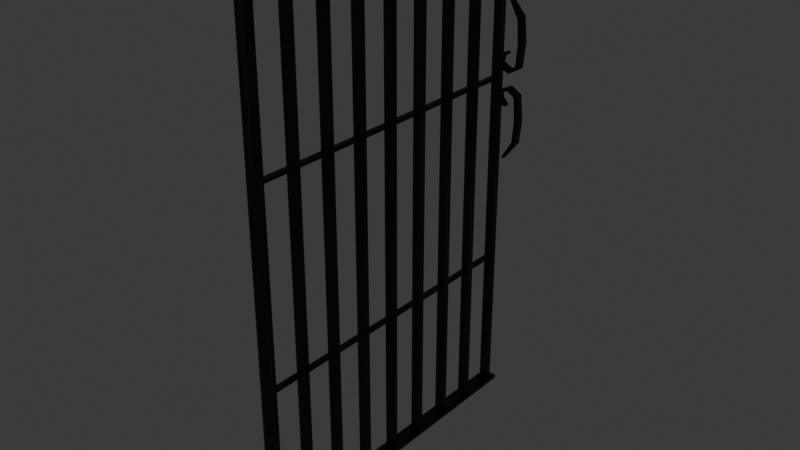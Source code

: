# Source: FenceExtremeDoor.blend  (saved by Blender 4.3.32; exported with 4.5.12 LTS)
import bpy
from mathutils import Matrix  # noqa: F401  (used for matrix-valued properties, if any)

bpy.ops.wm.read_factory_settings(use_empty=True)
scene = bpy.context.scene
scene.name = 'Scene'

# ---- collections
col_collection = bpy.data.collections.new('Collection'); scene.collection.children.link(col_collection)

# ---- materials (node trees are filled in below, after node groups)
mat_cementerio_rejas = bpy.data.materials.new('Cementerio_Rejas')
mat_cementerio_rejas.diffuse_color = (0.03521, 0.03521, 0.03521, 1.0)
mat_cementerio_rejas.roughness = 0.5

# ---- node groups
ng_smooth_by_angle = bpy.data.node_groups.new('Smooth by Angle', 'GeometryNodeTree')
_s = ng_smooth_by_angle.interface.new_socket(name='Mesh', in_out='OUTPUT', socket_type='NodeSocketGeometry')
_s = ng_smooth_by_angle.interface.new_socket(name='Mesh', in_out='INPUT', socket_type='NodeSocketGeometry')
_s = ng_smooth_by_angle.interface.new_socket(name='Angle', in_out='INPUT', socket_type='NodeSocketFloat')
_s.subtype = 'ANGLE'
_s.default_value = 0.5236
_s.min_value = 0.0
_s.max_value = 3.142
_s.description = 'Maximum face angle for smooth edges'
_s = ng_smooth_by_angle.interface.new_socket(name='Ignore Sharpness', in_out='INPUT', socket_type='NodeSocketBool')
_s.force_non_field = True
ng_smooth_by_angle.description = 'Set the sharpness of mesh edges based on the angle between the neighboring faces'
ng_smooth_by_angle.is_modifier = True
_N = ng_smooth_by_angle.nodes; _L = ng_smooth_by_angle.links
n0 = _N.new('GeometryNodeSetShadeSmooth'); n0.name = 'Set Shade Smooth'; n0.location = (120, -80)
n0.domain = 'EDGE'
n1 = _N.new('GeometryNodeSetShadeSmooth'); n1.name = 'Set Shade Smooth.001'; n1.location = (300, -80)
n2 = _N.new('NodeGroupOutput'); n2.name = 'Group Output'; n2.location = (480, -80)
n3 = _N.new('GeometryNodeInputMeshEdgeAngle'); n3.name = 'Edge Angle'; n3.location = (-440, -240)
n4 = _N.new('NodeGroupInput'); n4.name = 'Group Input'; n4.location = (-80, -80)
n5 = _N.new('GeometryNodeInputEdgeSmooth'); n5.name = 'Is Edge Smooth'; n5.location = (-260, -120)
n6 = _N.new('GeometryNodeInputShadeSmooth'); n6.name = 'Is Shade Smooth'; n6.location = (-440, -397)
n7 = _N.new('FunctionNodeCompare'); n7.name = 'Compare'; n7.location = (-260, -260)
n7.operation = 'LESS_EQUAL'
n7.inputs[6].default_value = (0.0, 0.0, 0.0, 0.0)
n7.inputs[7].default_value = (0.0, 0.0, 0.0, 0.0)
n8 = _N.new('FunctionNodeBooleanMath'); n8.name = 'Boolean Math.001'; n8.location = (-80, -260)
n9 = _N.new('NodeGroupInput'); n9.name = 'Group Input.001'; n9.location = (-440, -329)
n10 = _N.new('NodeGroupInput'); n10.name = 'Group Input.002'; n10.location = (-259, -189)
n11 = _N.new('FunctionNodeBooleanMath'); n11.name = 'Boolean Math'; n11.location = (-80, -149)
n11.operation = 'OR'
n12 = _N.new('FunctionNodeBooleanMath'); n12.name = 'Boolean Math.002'; n12.location = (-260, -380)
n12.operation = 'OR'
n13 = _N.new('NodeGroupInput'); n13.name = 'Group Input.003'; n13.location = (-440, -460)
_L.new(n3.outputs[0], n7.inputs[0])
_L.new(n1.outputs[0], n2.inputs[0])
_L.new(n9.outputs[1], n7.inputs[1])
_L.new(n7.outputs[0], n8.inputs[0])
_L.new(n4.outputs[0], n0.inputs[0])
_L.new(n0.outputs[0], n1.inputs[0])
_L.new(n8.outputs[0], n0.inputs[2])
_L.new(n10.outputs[2], n11.inputs[1])
_L.new(n5.outputs[0], n11.inputs[0])
_L.new(n11.outputs[0], n0.inputs[1])
_L.new(n13.outputs[2], n12.inputs[1])
_L.new(n6.outputs[0], n12.inputs[0])
_L.new(n12.outputs[0], n8.inputs[1])
n2.is_active_output = True

# ---- material node trees
mat_cementerio_rejas.use_nodes = True; mat_cementerio_rejas.node_tree.nodes.clear()
_N = mat_cementerio_rejas.node_tree.nodes; _L = mat_cementerio_rejas.node_tree.links
n0 = _N.new('ShaderNodeBsdfPrincipled'); n0.name = 'Principled BSDF'; n0.location = (10, 300)
n0.inputs[0].default_value = (0.03521, 0.03521, 0.03521, 1.0)
n0.inputs[1].default_value = 1.0
n0.inputs[2].default_value = 0.35
n0.inputs[27].default_value = (0.0, 0.0, 0.0, 1.0)
n0.inputs[28].default_value = 1.0
n1 = _N.new('ShaderNodeOutputMaterial'); n1.name = 'Material Output'; n1.location = (300, 300)
n2 = _N.new('ShaderNodeNormalMap'); n2.name = 'Normal Map'; n2.location = (-300, -300)
n2.label = 'Normal/Map'
n2.inputs[0].default_value = 0.0
_L.new(n0.outputs[0], n1.inputs[0])
_L.new(n2.outputs[0], n0.inputs[5])
n1.is_active_output = True

# ---- world
world_world = bpy.data.worlds.new('World'); scene.world = world_world
world_world.use_nodes = True; world_world.node_tree.nodes.clear()
_N = world_world.node_tree.nodes; _L = world_world.node_tree.links
n0 = _N.new('ShaderNodeOutputWorld'); n0.name = 'World Output'; n0.location = (300, 300)
n1 = _N.new('ShaderNodeBackground'); n1.name = 'Background'; n1.location = (10, 300)
n1.inputs[0].default_value = (0.05088, 0.05088, 0.05088, 1.0)
_L.new(n1.outputs[0], n0.inputs[0])
n0.is_active_output = True
world_world.color = (0.05088, 0.05088, 0.05088)
world_world.sun_shadow_jitter_overblur = 0.0

# ---- meshes
me_cube_030 = bpy.data.meshes.new('Cube.030')
me_cube_030.from_pydata([(-0.03271, -0.8115, 0.786), (-0.03271, -0.8115, 0.7674), (-0.03271, 0.8115, 0.786), (-0.03271, 0.8115, 0.7674), (0.03271, -0.8115, 0.786), (0.03271, -0.8115, 0.7674), (0.03271, 0.8115, 0.786), (0.03271, 0.8115, 0.7674), (-0.03271, -0.8115, -1.69), (-0.03271, -0.8115, -1.709), (-0.03271, 0.8115, -1.69), (-0.03271, 0.8115, -1.709), (0.03271, -0.8115, -1.69), (0.03271, -0.8115, -1.709), (0.03271, 0.8115, -1.69), (0.03271, 0.8115, -1.709), (-0.01793, -0.01661, 0.7729), (-0.01793, -0.01661, -1.695), (-0.01793, 0.01661, 0.7729), (-0.01793, 0.01661, -1.695), (0.01793, -0.01661, 0.7729), (0.01793, -0.01661, -1.695), (0.01793, 0.01661, 0.7729), (0.01793, 0.01661, -1.695), (-0.01793, 0.7512, 0.7729), (-0.01793, 0.7512, -1.695), (-0.01793, 0.7844, 0.7729), (-0.01793, 0.7844, -1.695), (0.01793, 0.7512, 0.7729), (0.01793, 0.7512, -1.695), (0.01793, 0.7844, 0.7729), (0.01793, 0.7844, -1.695), (-0.01793, -0.7844, 0.7729), (-0.01793, -0.7844, -1.695), (-0.01793, -0.7512, 0.7729), (-0.01793, -0.7512, -1.695), (0.01793, -0.7844, 0.7729), (0.01793, -0.7844, -1.695), (0.01793, -0.7512, 0.7729), (0.01793, -0.7512, -1.695), (-0.008544, -0.7729, -0.01031), (-0.008544, 0.7729, -0.01031), (-0.008544, -0.7729, 0.01031), (-0.008544, 0.7729, 0.01031), (0.008544, -0.7729, -0.01031), (0.008544, 0.7729, -0.01031), (0.008544, -0.7729, 0.01031), (0.008544, 0.7729, 0.01031), (-0.01793, 0.3673, 0.7729), (-0.01793, 0.3673, -1.695), (-0.01793, 0.4005, 0.7729), (-0.01793, 0.4005, -1.695), (0.01793, 0.3673, 0.7729), (0.01793, 0.3673, -1.695), (0.01793, 0.4005, 0.7729), (0.01793, 0.4005, -1.695), (-0.01793, 0.1753, 0.7729), (-0.01793, 0.1753, -1.695), (-0.01793, 0.2086, 0.7729), (-0.01793, 0.2086, -1.695), (0.01793, 0.1753, 0.7729), (0.01793, 0.1753, -1.695), (0.01793, 0.2086, 0.7729), (0.01793, 0.2086, -1.695), (-0.01793, 0.5592, 0.7729), (-0.01793, 0.5592, -1.695), (-0.01793, 0.5924, 0.7729), (-0.01793, 0.5924, -1.695), (0.01793, 0.5592, 0.7729), (0.01793, 0.5592, -1.695), (0.01793, 0.5924, 0.7729), (0.01793, 0.5924, -1.695), (-0.01793, -0.4005, 0.7729), (-0.01793, -0.4005, -1.695), (-0.01793, -0.3673, 0.7729), (-0.01793, -0.3673, -1.695), (0.01793, -0.4005, 0.7729), (0.01793, -0.4005, -1.695), (0.01793, -0.3673, 0.7729), (0.01793, -0.3673, -1.695), (-0.01793, -0.5924, 0.7729), (-0.01793, -0.5924, -1.695), (-0.01793, -0.5592, 0.7729), (-0.01793, -0.5592, -1.695), (0.01793, -0.5924, 0.7729), (0.01793, -0.5924, -1.695), (0.01793, -0.5592, 0.7729), (0.01793, -0.5592, -1.695), (-0.01793, -0.2086, 0.7729), (-0.01793, -0.2086, -1.695), (-0.01793, -0.1753, 0.7729), (-0.01793, -0.1753, -1.695), (0.01793, -0.2086, 0.7729), (0.01793, -0.2086, -1.695), (0.01793, -0.1753, 0.7729), (0.01793, -0.1753, -1.695), (0.05324, 0.7566, 0.3985), (0.009242, 0.7484, 0.06381), (0.04352, 0.7566, 0.3937), (0.02553, 0.7484, 0.07521), (0.05324, 0.7761, 0.3985), (0.009242, 0.7843, 0.06381), (0.04352, 0.7761, 0.3937), (0.02553, 0.7843, 0.07521), (0.1113, 0.7484, 0.3096), (0.1216, 0.7484, 0.1875), (0.1108, 0.7484, 0.06451), (0.06259, 0.7484, 0.03215), (0.06259, 0.7484, 0.05204), (0.09449, 0.7484, 0.07591), (0.1017, 0.7484, 0.1875), (0.09398, 0.7484, 0.2998), (0.06259, 0.7843, 0.05204), (0.09449, 0.7843, 0.07591), (0.1017, 0.7843, 0.1875), (0.09398, 0.7843, 0.2998), (0.06259, 0.7843, 0.03215), (0.1108, 0.7843, 0.06451), (0.1216, 0.7843, 0.1875), (0.1113, 0.7843, 0.3096), (0.01939, 0.7484, 0.1193), (0.0308, 0.7484, 0.103), (0.0308, 0.7843, 0.103), (0.01939, 0.7843, 0.1193), (0.04999, 0.7558, 0.1357), (0.05672, 0.7558, 0.1261), (0.05672, 0.7769, 0.1261), (0.04999, 0.7769, 0.1357), (0.05324, 0.7761, -0.3985), (0.009242, 0.7843, -0.06381), (0.04352, 0.7761, -0.3937), (0.02553, 0.7843, -0.07521), (0.05324, 0.7566, -0.3985), (0.009242, 0.7484, -0.06381), (0.04352, 0.7566, -0.3937), (0.02553, 0.7484, -0.07521), (0.1113, 0.7843, -0.3096), (0.1216, 0.7843, -0.1875), (0.1108, 0.7843, -0.06451), (0.06259, 0.7843, -0.03215), (0.06259, 0.7843, -0.05204), (0.09449, 0.7843, -0.07591), (0.1017, 0.7843, -0.1875), (0.09398, 0.7843, -0.2998), (0.06259, 0.7484, -0.05204), (0.09449, 0.7484, -0.07591), (0.1017, 0.7484, -0.1875), (0.09398, 0.7484, -0.2998), (0.06259, 0.7484, -0.03215), (0.1108, 0.7484, -0.06451), (0.1216, 0.7484, -0.1875), (0.1113, 0.7484, -0.3096), (0.01939, 0.7843, -0.1193), (0.0308, 0.7843, -0.103), (0.0308, 0.7484, -0.103), (0.01939, 0.7484, -0.1193), (0.04999, 0.7769, -0.1357), (0.05672, 0.7769, -0.1261), (0.05672, 0.7558, -0.1261), (0.04999, 0.7558, -0.1357), (0.008544, 0.7729, -0.941), (0.008544, -0.7729, -0.941), (0.008544, 0.7729, -0.9617), (0.008544, -0.7729, -0.9617), (-0.008544, 0.7729, -0.941), (-0.008544, -0.7729, -0.941), (-0.008544, 0.7729, -0.9617), (-0.008544, -0.7729, -0.9617)], [], [(0, 2, 3, 1), (2, 6, 7, 3), (6, 4, 5, 7), (4, 0, 1, 5), (2, 0, 4, 6), (7, 5, 1, 3), (8, 10, 11, 9), (10, 14, 15, 11), (14, 12, 13, 15), (12, 8, 9, 13), (10, 8, 12, 14), (15, 13, 9, 11), (16, 18, 19, 17), (18, 22, 23, 19), (22, 20, 21, 23), (20, 16, 17, 21), (18, 16, 20, 22), (23, 21, 17, 19), (24, 26, 27, 25), (26, 30, 31, 27), (30, 28, 29, 31), (28, 24, 25, 29), (26, 24, 28, 30), (31, 29, 25, 27), (32, 34, 35, 33), (34, 38, 39, 35), (38, 36, 37, 39), (36, 32, 33, 37), (34, 32, 36, 38), (39, 37, 33, 35), (40, 42, 43, 41), (42, 46, 47, 43), (46, 44, 45, 47), (44, 40, 41, 45), (42, 40, 44, 46), (47, 45, 41, 43), (48, 50, 51, 49), (50, 54, 55, 51), (54, 52, 53, 55), (52, 48, 49, 53), (50, 48, 52, 54), (55, 53, 49, 51), (56, 58, 59, 57), (58, 62, 63, 59), (62, 60, 61, 63), (60, 56, 57, 61), (58, 56, 60, 62), (63, 61, 57, 59), (64, 66, 67, 65), (66, 70, 71, 67), (70, 68, 69, 71), (68, 64, 65, 69), (66, 64, 68, 70), (71, 69, 65, 67), (72, 74, 75, 73), (74, 78, 79, 75), (78, 76, 77, 79), (76, 72, 73, 77), (74, 72, 76, 78), (79, 77, 73, 75), (80, 82, 83, 81), (82, 86, 87, 83), (86, 84, 85, 87), (84, 80, 81, 85), (82, 80, 84, 86), (87, 85, 81, 83), (88, 90, 91, 89), (90, 94, 95, 91), (94, 92, 93, 95), (92, 88, 89, 93), (90, 88, 92, 94), (95, 93, 89, 91), (107, 108, 99, 97), (108, 112, 103, 99), (112, 116, 101, 103), (116, 107, 97, 101), (98, 96, 100, 102), (99, 121, 120, 97), (100, 96, 104, 119), (119, 104, 105, 118), (118, 105, 106, 117), (117, 106, 107, 116), (102, 100, 119, 115), (115, 119, 118, 114), (114, 118, 117, 113), (113, 117, 116, 112), (98, 102, 115, 111), (111, 115, 114, 110), (110, 114, 113, 109), (109, 113, 112, 108), (96, 98, 111, 104), (104, 111, 110, 105), (105, 110, 109, 106), (106, 109, 108, 107), (123, 127, 126, 122), (97, 120, 123, 101), (103, 122, 121, 99), (101, 123, 122, 103), (126, 127, 124, 125), (121, 125, 124, 120), (120, 124, 127, 123), (122, 126, 125, 121), (139, 140, 131, 129), (140, 144, 135, 131), (144, 148, 133, 135), (148, 139, 129, 133), (130, 128, 132, 134), (131, 153, 152, 129), (132, 128, 136, 151), (151, 136, 137, 150), (150, 137, 138, 149), (149, 138, 139, 148), (134, 132, 151, 147), (147, 151, 150, 146), (146, 150, 149, 145), (145, 149, 148, 144), (130, 134, 147, 143), (143, 147, 146, 142), (142, 146, 145, 141), (141, 145, 144, 140), (128, 130, 143, 136), (136, 143, 142, 137), (137, 142, 141, 138), (138, 141, 140, 139), (155, 159, 158, 154), (129, 152, 155, 133), (135, 154, 153, 131), (133, 155, 154, 135), (158, 159, 156, 157), (153, 157, 156, 152), (152, 156, 159, 155), (154, 158, 157, 153), (160, 162, 166, 164), (165, 161, 160, 164), (167, 165, 164, 166), (165, 167, 163, 161), (163, 167, 166, 162), (161, 163, 162, 160)])
me_cube_030.polygons.foreach_set('use_smooth', [True] * 138)
_k = set([(0, 1), (0, 2), (0, 4), (1, 3), (1, 5), (2, 3), (2, 6), (3, 7), (4, 5), (4, 6), (5, 7), (6, 7), (8, 9), (8, 10), (8, 12), (9, 11), (9, 13), (10, 11), (10, 14), (11, 15), (12, 13), (12, 14), (13, 15), (14, 15), (16, 17), (16, 18), (16, 20), (17, 19), (17, 21), (18, 19), (18, 22), (19, 23), (20, 21), (20, 22), (21, 23), (22, 23), (24, 25), (24, 26), (24, 28), (25, 27), (25, 29), (26, 27), (26, 30), (27, 31), (28, 29), (28, 30), (29, 31), (30, 31), (32, 33), (32, 34), (32, 36), (33, 35), (33, 37), (34, 35), (34, 38), (35, 39), (36, 37), (36, 38), (37, 39), (38, 39), (40, 41), (40, 42), (40, 44), (41, 43), (41, 45), (42, 43), (42, 46), (43, 47), (44, 45), (44, 46), (45, 47), (46, 47), (48, 49), (48, 50), (48, 52), (49, 51), (49, 53), (50, 51), (50, 54), (51, 55), (52, 53), (52, 54), (53, 55), (54, 55), (56, 57), (56, 58), (56, 60), (57, 59), (57, 61), (58, 59), (58, 62), (59, 63), (60, 61), (60, 62), (61, 63), (62, 63), (64, 65), (64, 66), (64, 68), (65, 67), (65, 69), (66, 67), (66, 70), (67, 71), (68, 69), (68, 70), (69, 71), (70, 71), (72, 73), (72, 74), (72, 76), (73, 75), (73, 77), (74, 75), (74, 78), (75, 79), (76, 77), (76, 78), (77, 79), (78, 79), (80, 81), (80, 82), (80, 84), (81, 83), (81, 85), (82, 83), (82, 86), (83, 87), (84, 85), (84, 86), (85, 87), (86, 87), (88, 89), (88, 90), (88, 92), (89, 91), (89, 93), (90, 91), (90, 94), (91, 95), (92, 93), (92, 94), (93, 95), (94, 95), (96, 98), (96, 100), (96, 104), (97, 101), (97, 107), (97, 120), (98, 102), (98, 111), (99, 103), (99, 108), (99, 121), (100, 102), (100, 119), (101, 116), (101, 123), (102, 115), (103, 112), (103, 122), (104, 105), (104, 111), (104, 119), (105, 106), (105, 118), (106, 107), (106, 117), (107, 116), (108, 109), (108, 112), (109, 110), (109, 113), (110, 111), (110, 114), (111, 115), (112, 113), (113, 114), (114, 115), (115, 119), (116, 117), (117, 118), (118, 119), (120, 121), (120, 123), (120, 124), (121, 122), (121, 125), (122, 123), (122, 126), (123, 127), (124, 125), (124, 127), (125, 126), (126, 127), (128, 130), (128, 132), (128, 136), (129, 133), (129, 139), (129, 152), (130, 134), (130, 143), (131, 135), (131, 140), (131, 153), (132, 134), (132, 151), (133, 148), (133, 155), (134, 147), (135, 144), (135, 154), (136, 137), (136, 143), (136, 151), (137, 138), (137, 150), (138, 139), (138, 149), (139, 148), (140, 141), (140, 144), (141, 142), (141, 145), (142, 143), (142, 146), (143, 147), (144, 145), (145, 146), (146, 147), (147, 151), (148, 149), (149, 150), (150, 151), (152, 153), (152, 155), (152, 156), (153, 154), (153, 157), (154, 155), (154, 158), (155, 159), (156, 157), (156, 159), (157, 158), (158, 159), (160, 161), (160, 162), (160, 164), (161, 163), (161, 165), (162, 163), (162, 166), (163, 167), (164, 165), (164, 166), (165, 167), (166, 167)])
me_cube_030.attributes.new('sharp_edge', 'BOOLEAN', 'EDGE').data.foreach_set('value', [ (min(e.vertices), max(e.vertices)) in _k for e in me_cube_030.edges])
_uv = me_cube_030.uv_layers.new(name='UVMap')
_uv.uv.foreach_set('vector', [0.375, 0.0, 0.375, 0.25, 0.625, 0.25, 0.625, 0.0, 0.375, 0.25, 0.375, 0.5, 0.625, 0.5, 0.625, 0.25, 0.375, 0.5, 0.375, 0.75, 0.625, 0.75, 0.625, 0.5, 0.375, 0.75, 0.375, 1.0, 0.625, 1.0, 0.625, 0.75, 0.125, 0.5, 0.125, 0.75, 0.375, 0.75, 0.375, 0.5, 0.625, 0.5, 0.625, 0.75, 0.875, 0.75, 0.875, 0.5, 0.375, 0.0, 0.375, 0.25, 0.625, 0.25, 0.625, 0.0, 0.375, 0.25, 0.375, 0.5, 0.625, 0.5, 0.625, 0.25, 0.375, 0.5, 0.375, 0.75, 0.625, 0.75, 0.625, 0.5, 0.375, 0.75, 0.375, 1.0, 0.625, 1.0, 0.625, 0.75, 0.125, 0.5, 0.125, 0.75, 0.375, 0.75, 0.375, 0.5, 0.625, 0.5, 0.625, 0.75, 0.875, 0.75, 0.875, 0.5, 0.375, 0.0, 0.375, 0.25, 0.625, 0.25, 0.625, 0.0, 0.375, 0.25, 0.375, 0.5, 0.625, 0.5, 0.625, 0.25, 0.375, 0.5, 0.375, 0.75, 0.625, 0.75, 0.625, 0.5, 0.375, 0.75, 0.375, 1.0, 0.625, 1.0, 0.625, 0.75, 0.125, 0.5, 0.125, 0.75, 0.375, 0.75, 0.375, 0.5, 0.625, 0.5, 0.625, 0.75, 0.875, 0.75, 0.875, 0.5, 0.375, 0.0, 0.375, 0.25, 0.625, 0.25, 0.625, 0.0, 0.375, 0.25, 0.375, 0.5, 0.625, 0.5, 0.625, 0.25, 0.375, 0.5, 0.375, 0.75, 0.625, 0.75, 0.625, 0.5, 0.375, 0.75, 0.375, 1.0, 0.625, 1.0, 0.625, 0.75, 0.125, 0.5, 0.125, 0.75, 0.375, 0.75, 0.375, 0.5, 0.625, 0.5, 0.625, 0.75, 0.875, 0.75, 0.875, 0.5, 0.375, 0.0, 0.375, 0.25, 0.625, 0.25, 0.625, 0.0, 0.375, 0.25, 0.375, 0.5, 0.625, 0.5, 0.625, 0.25, 0.375, 0.5, 0.375, 0.75, 0.625, 0.75, 0.625, 0.5, 0.375, 0.75, 0.375, 1.0, 0.625, 1.0, 0.625, 0.75, 0.125, 0.5, 0.125, 0.75, 0.375, 0.75, 0.375, 0.5, 0.625, 0.5, 0.625, 0.75, 0.875, 0.75, 0.875, 0.5, 0.375, 0.0, 0.375, 0.25, 0.625, 0.25, 0.625, 0.0, 0.375, 0.25, 0.375, 0.5, 0.625, 0.5, 0.625, 0.25, 0.375, 0.5, 0.375, 0.75, 0.625, 0.75, 0.625, 0.5, 0.375, 0.75, 0.375, 1.0, 0.625, 1.0, 0.625, 0.75, 0.125, 0.5, 0.125, 0.75, 0.375, 0.75, 0.375, 0.5, 0.625, 0.5, 0.625, 0.75, 0.875, 0.75, 0.875, 0.5, 0.375, 0.0, 0.375, 0.25, 0.625, 0.25, 0.625, 0.0, 0.375, 0.25, 0.375, 0.5, 0.625, 0.5, 0.625, 0.25, 0.375, 0.5, 0.375, 0.75, 0.625, 0.75, 0.625, 0.5, 0.375, 0.75, 0.375, 1.0, 0.625, 1.0, 0.625, 0.75, 0.125, 0.5, 0.125, 0.75, 0.375, 0.75, 0.375, 0.5, 0.625, 0.5, 0.625, 0.75, 0.875, 0.75, 0.875, 0.5, 0.375, 0.0, 0.375, 0.25, 0.625, 0.25, 0.625, 0.0, 0.375, 0.25, 0.375, 0.5, 0.625, 0.5, 0.625, 0.25, 0.375, 0.5, 0.375, 0.75, 0.625, 0.75, 0.625, 0.5, 0.375, 0.75, 0.375, 1.0, 0.625, 1.0, 0.625, 0.75, 0.125, 0.5, 0.125, 0.75, 0.375, 0.75, 0.375, 0.5, 0.625, 0.5, 0.625, 0.75, 0.875, 0.75, 0.875, 0.5, 0.375, 0.0, 0.375, 0.25, 0.625, 0.25, 0.625, 0.0, 0.375, 0.25, 0.375, 0.5, 0.625, 0.5, 0.625, 0.25, 0.375, 0.5, 0.375, 0.75, 0.625, 0.75, 0.625, 0.5, 0.375, 0.75, 0.375, 1.0, 0.625, 1.0, 0.625, 0.75, 0.125, 0.5, 0.125, 0.75, 0.375, 0.75, 0.375, 0.5, 0.625, 0.5, 0.625, 0.75, 0.875, 0.75, 0.875, 0.5, 0.375, 0.0, 0.375, 0.25, 0.625, 0.25, 0.625, 0.0, 0.375, 0.25, 0.375, 0.5, 0.625, 0.5, 0.625, 0.25, 0.375, 0.5, 0.375, 0.75, 0.625, 0.75, 0.625, 0.5, 0.375, 0.75, 0.375, 1.0, 0.625, 1.0, 0.625, 0.75, 0.125, 0.5, 0.125, 0.75, 0.375, 0.75, 0.375, 0.5, 0.625, 0.5, 0.625, 0.75, 0.875, 0.75, 0.875, 0.5, 0.375, 0.0, 0.375, 0.25, 0.625, 0.25, 0.625, 0.0, 0.375, 0.25, 0.375, 0.5, 0.625, 0.5, 0.625, 0.25, 0.375, 0.5, 0.375, 0.75, 0.625, 0.75, 0.625, 0.5, 0.375, 0.75, 0.375, 1.0, 0.625, 1.0, 0.625, 0.75, 0.125, 0.5, 0.125, 0.75, 0.375, 0.75, 0.375, 0.5, 0.625, 0.5, 0.625, 0.75, 0.875, 0.75, 0.875, 0.5, 0.375, 0.0, 0.375, 0.25, 0.625, 0.25, 0.625, 0.0, 0.375, 0.25, 0.375, 0.5, 0.625, 0.5, 0.625, 0.25, 0.375, 0.5, 0.375, 0.75, 0.625, 0.75, 0.625, 0.5, 0.375, 0.75, 0.375, 1.0, 0.625, 1.0, 0.625, 0.75, 0.125, 0.5, 0.125, 0.75, 0.375, 0.75, 0.375, 0.5, 0.625, 0.5, 0.625, 0.75, 0.875, 0.75, 0.875, 0.5, 0.575, 0.0, 0.575, 0.25, 0.625, 0.25, 0.625, 0.0, 0.575, 0.25, 0.575, 0.5, 0.625, 0.5, 0.625, 0.25, 0.575, 0.5, 0.575, 0.75, 0.625, 0.75, 0.625, 0.5, 0.575, 0.75, 0.575, 1.0, 0.625, 1.0, 0.625, 0.75, 0.125, 0.5, 0.125, 0.75, 0.375, 0.75, 0.375, 0.5, 0.625, 0.25, 0.625, 0.25, 0.625, 0.0, 0.625, 0.0, 0.375, 0.75, 0.375, 1.0, 0.425, 1.0, 0.425, 0.75, 0.425, 0.75, 0.425, 1.0, 0.475, 1.0, 0.475, 0.75, 0.475, 0.75, 0.475, 1.0, 0.525, 1.0, 0.525, 0.75, 0.525, 0.75, 0.525, 1.0, 0.575, 1.0, 0.575, 0.75, 0.375, 0.5, 0.375, 0.75, 0.425, 0.75, 0.425, 0.5, 0.425, 0.5, 0.425, 0.75, 0.475, 0.75, 0.475, 0.5, 0.475, 0.5, 0.475, 0.75, 0.525, 0.75, 0.525, 0.5, 0.525, 0.5, 0.525, 0.75, 0.575, 0.75, 0.575, 0.5, 0.375, 0.25, 0.375, 0.5, 0.425, 0.5, 0.425, 0.25, 0.425, 0.25, 0.425, 0.5, 0.475, 0.5, 0.475, 0.25, 0.475, 0.25, 0.475, 0.5, 0.525, 0.5, 0.525, 0.25, 0.525, 0.25, 0.525, 0.5, 0.575, 0.5, 0.575, 0.25, 0.375, 0.0, 0.375, 0.25, 0.425, 0.25, 0.425, 0.0, 0.425, 0.0, 0.425, 0.25, 0.475, 0.25, 0.475, 0.0, 0.475, 0.0, 0.475, 0.25, 0.525, 0.25, 0.525, 0.0, 0.525, 0.0, 0.525, 0.25, 0.575, 0.25, 0.575, 0.0, 0.625, 0.75, 0.625, 0.75, 0.625, 0.5, 0.625, 0.5, 0.625, 1.0, 0.625, 1.0, 0.625, 0.75, 0.625, 0.75, 0.625, 0.5, 0.625, 0.5, 0.625, 0.25, 0.625, 0.25, 0.625, 0.75, 0.625, 0.75, 0.625, 0.5, 0.625, 0.5, 0.625, 0.5, 0.625, 0.75, 0.875, 0.75, 0.875, 0.5, 0.625, 0.25, 0.625, 0.25, 0.625, 0.0, 0.625, 0.0, 0.625, 1.0, 0.625, 1.0, 0.625, 0.75, 0.625, 0.75, 0.625, 0.5, 0.625, 0.5, 0.625, 0.25, 0.625, 0.25, 0.575, 0.0, 0.575, 0.25, 0.625, 0.25, 0.625, 0.0, 0.575, 0.25, 0.575, 0.5, 0.625, 0.5, 0.625, 0.25, 0.575, 0.5, 0.575, 0.75, 0.625, 0.75, 0.625, 0.5, 0.575, 0.75, 0.575, 1.0, 0.625, 1.0, 0.625, 0.75, 0.125, 0.5, 0.125, 0.75, 0.375, 0.75, 0.375, 0.5, 0.625, 0.25, 0.625, 0.25, 0.625, 0.0, 0.625, 0.0, 0.375, 0.75, 0.375, 1.0, 0.425, 1.0, 0.425, 0.75, 0.425, 0.75, 0.425, 1.0, 0.475, 1.0, 0.475, 0.75, 0.475, 0.75, 0.475, 1.0, 0.525, 1.0, 0.525, 0.75, 0.525, 0.75, 0.525, 1.0, 0.575, 1.0, 0.575, 0.75, 0.375, 0.5, 0.375, 0.75, 0.425, 0.75, 0.425, 0.5, 0.425, 0.5, 0.425, 0.75, 0.475, 0.75, 0.475, 0.5, 0.475, 0.5, 0.475, 0.75, 0.525, 0.75, 0.525, 0.5, 0.525, 0.5, 0.525, 0.75, 0.575, 0.75, 0.575, 0.5, 0.375, 0.25, 0.375, 0.5, 0.425, 0.5, 0.425, 0.25, 0.425, 0.25, 0.425, 0.5, 0.475, 0.5, 0.475, 0.25, 0.475, 0.25, 0.475, 0.5, 0.525, 0.5, 0.525, 0.25, 0.525, 0.25, 0.525, 0.5, 0.575, 0.5, 0.575, 0.25, 0.375, 0.0, 0.375, 0.25, 0.425, 0.25, 0.425, 0.0, 0.425, 0.0, 0.425, 0.25, 0.475, 0.25, 0.475, 0.0, 0.475, 0.0, 0.475, 0.25, 0.525, 0.25, 0.525, 0.0, 0.525, 0.0, 0.525, 0.25, 0.575, 0.25, 0.575, 0.0, 0.625, 0.75, 0.625, 0.75, 0.625, 0.5, 0.625, 0.5, 0.625, 1.0, 0.625, 1.0, 0.625, 0.75, 0.625, 0.75, 0.625, 0.5, 0.625, 0.5, 0.625, 0.25, 0.625, 0.25, 0.625, 0.75, 0.625, 0.75, 0.625, 0.5, 0.625, 0.5, 0.625, 0.5, 0.625, 0.75, 0.875, 0.75, 0.875, 0.5, 0.625, 0.25, 0.625, 0.25, 0.625, 0.0, 0.625, 0.0, 0.625, 1.0, 0.625, 1.0, 0.625, 0.75, 0.625, 0.75, 0.625, 0.5, 0.625, 0.5, 0.625, 0.25, 0.625, 0.25, 0.625, 0.5, 0.625, 0.75, 0.875, 0.75, 0.875, 0.5, 0.375, 0.25, 0.375, 0.5, 0.625, 0.5, 0.625, 0.25, 0.375, 0.0, 0.375, 0.25, 0.625, 0.25, 0.625, 0.0, 0.125, 0.5, 0.125, 0.75, 0.375, 0.75, 0.375, 0.5, 0.375, 0.75, 0.375, 1.0, 0.625, 1.0, 0.625, 0.75, 0.375, 0.5, 0.375, 0.75, 0.625, 0.75, 0.625, 0.5])
_uv.active_render = True
_uv = me_cube_030.uv_layers.new(name='MapaUV')
_uv.uv.foreach_set('vector', [0.0, 0.0, 0.0, 0.0, 0.0, 0.0, 0.0, 0.0, 0.0, 0.0, 0.0, 0.0, 0.0, 0.0, 0.0, 0.0, 0.0, 0.0, 0.0, 0.0, 0.0, 0.0, 0.0, 0.0, 0.0, 0.0, 0.0, 0.0, 0.0, 0.0, 0.0, 0.0, 0.0, 0.0, 0.0, 0.0, 0.0, 0.0, 0.0, 0.0, 0.0, 0.0, 0.0, 0.0, 0.0, 0.0, 0.0, 0.0, 0.0, 0.0, 0.0, 0.0, 0.0, 0.0, 0.0, 0.0, 0.0, 0.0, 0.0, 0.0, 0.0, 0.0, 0.0, 0.0, 0.0, 0.0, 0.0, 0.0, 0.0, 0.0, 0.0, 0.0, 0.0, 0.0, 0.0, 0.0, 0.0, 0.0, 0.0, 0.0, 0.0, 0.0, 0.0, 0.0, 0.0, 0.0, 0.0, 0.0, 0.0, 0.0, 0.0, 0.0, 0.0, 0.0, 0.0, 0.0, 0.0, 0.0, 0.0, 0.0, 0.0, 0.0, 0.0, 0.0, 0.0, 0.0, 0.0, 0.0, 0.0, 0.0, 0.0, 0.0, 0.0, 0.0, 0.0, 0.0, 0.0, 0.0, 0.0, 0.0, 0.0, 0.0, 0.0, 0.0, 0.0, 0.0, 0.0, 0.0, 0.0, 0.0, 0.0, 0.0, 0.0, 0.0, 0.0, 0.0, 0.0, 0.0, 0.0, 0.0, 0.0, 0.0, 0.0, 0.0, 0.0, 0.0, 0.0, 0.0, 0.0, 0.0, 0.0, 0.0, 0.0, 0.0, 0.0, 0.0, 0.0, 0.0, 0.0, 0.0, 0.0, 0.0, 0.0, 0.0, 0.0, 0.0, 0.0, 0.0, 0.0, 0.0, 0.0, 0.0, 0.0, 0.0, 0.0, 0.0, 0.0, 0.0, 0.0, 0.0, 0.0, 0.0, 0.0, 0.0, 0.0, 0.0, 0.0, 0.0, 0.0, 0.0, 0.0, 0.0, 0.0, 0.0, 0.0, 0.0, 0.0, 0.0, 0.0, 0.0, 0.0, 0.0, 0.0, 0.0, 0.0, 0.0, 0.0, 0.0, 0.0, 0.0, 0.0, 0.0, 0.0, 0.0, 0.0, 0.0, 0.0, 0.0, 0.0, 0.0, 0.0, 0.0, 0.0, 0.0, 0.0, 0.0, 0.0, 0.0, 0.0, 0.0, 0.0, 0.0, 0.0, 0.0, 0.0, 0.0, 0.0, 0.0, 0.0, 0.0, 0.0, 0.0, 0.0, 0.0, 0.0, 0.0, 0.0, 0.0, 0.0, 0.0, 0.0, 0.0, 0.0, 0.0, 0.0, 0.0, 0.0, 0.0, 0.0, 0.0, 0.0, 0.0, 0.0, 0.0, 0.0, 0.0, 0.0, 0.0, 0.0, 0.0, 0.0, 0.0, 0.0, 0.0, 0.0, 0.0, 0.0, 0.0, 0.0, 0.0, 0.0, 0.0, 0.0, 0.0, 0.0, 0.0, 0.0, 0.0, 0.0, 0.0, 0.0, 0.0, 0.0, 0.0, 0.0, 0.0, 0.0, 0.0, 0.0, 0.0, 0.0, 0.0, 0.0, 0.0, 0.0, 0.0, 0.0, 0.0, 0.0, 0.0, 0.0, 0.0, 0.0, 0.0, 0.0, 0.0, 0.0, 0.0, 0.0, 0.0, 0.0, 0.0, 0.0, 0.0, 0.0, 0.0, 0.0, 0.0, 0.0, 0.0, 0.0, 0.0, 0.0, 0.0, 0.0, 0.0, 0.0, 0.0, 0.0, 0.0, 0.0, 0.0, 0.0, 0.0, 0.0, 0.0, 0.0, 0.0, 0.0, 0.0, 0.0, 0.0, 0.0, 0.0, 0.0, 0.0, 0.0, 0.0, 0.0, 0.0, 0.0, 0.0, 0.0, 0.0, 0.0, 0.0, 0.0, 0.0, 0.0, 0.0, 0.0, 0.0, 0.0, 0.0, 0.0, 0.0, 0.0, 0.0, 0.0, 0.0, 0.0, 0.0, 0.0, 0.0, 0.0, 0.0, 0.0, 0.0, 0.0, 0.0, 0.0, 0.0, 0.0, 0.0, 0.0, 0.0, 0.0, 0.0, 0.0, 0.0, 0.0, 0.0, 0.0, 0.0, 0.0, 0.0, 0.0, 0.0, 0.0, 0.0, 0.0, 0.0, 0.0, 0.0, 0.0, 0.0, 0.0, 0.0, 0.0, 0.0, 0.0, 0.0, 0.0, 0.0, 0.0, 0.0, 0.0, 0.0, 0.0, 0.0, 0.0, 0.0, 0.0, 0.0, 0.0, 0.0, 0.0, 0.0, 0.0, 0.0, 0.0, 0.0, 0.0, 0.0, 0.0, 0.0, 0.0, 0.0, 0.0, 0.0, 0.0, 0.0, 0.0, 0.0, 0.0, 0.0, 0.0, 0.0, 0.0, 0.0, 0.0, 0.0, 0.0, 0.0, 0.0, 0.0, 0.0, 0.0, 0.0, 0.0, 0.0, 0.0, 0.0, 0.0, 0.0, 0.0, 0.0, 0.0, 0.0, 0.0, 0.0, 0.0, 0.0, 0.0, 0.0, 0.0, 0.0, 0.0, 0.0, 0.0, 0.0, 0.0, 0.0, 0.0, 0.0, 0.0, 0.0, 0.0, 0.0, 0.0, 0.0, 0.0, 0.0, 0.0, 0.0, 0.0, 0.0, 0.0, 0.0, 0.0, 0.0, 0.0, 0.0, 0.0, 0.0, 0.0, 0.0, 0.0, 0.0, 0.0, 0.0, 0.0, 0.0, 0.0, 0.0, 0.0, 0.0, 0.0, 0.0, 0.0, 0.0, 0.0, 0.0, 0.0, 0.0, 0.0, 0.0, 0.0, 0.0, 0.0, 0.0, 0.0, 0.0, 0.0, 0.0, 0.0, 0.0, 0.0, 0.0, 0.0, 0.0, 0.0, 0.0, 0.0, 0.0, 0.0, 0.0, 0.0, 0.0, 0.0, 0.0, 0.0, 0.0, 0.0, 0.0, 0.0, 0.0, 0.0, 0.0, 0.0, 0.0, 0.0, 0.0, 0.0, 0.0, 0.0, 0.0, 0.0, 0.0, 0.0, 0.0, 0.0, 0.0, 0.0, 0.0, 0.0, 0.0, 0.0, 0.0, 0.0, 0.0, 0.0, 0.0, 0.0, 0.0, 0.0, 0.0, 0.0, 0.0, 0.0, 0.0, 0.0, 0.0, 0.0, 0.0, 0.0, 0.0, 0.0, 0.0, 0.0, 0.0, 0.0, 0.0, 0.0, 0.0, 0.0, 0.0, 0.0, 0.0, 0.0, 0.0, 0.0, 0.0, 0.0, 0.0, 0.0, 0.0, 0.0, 0.0, 0.0, 0.0, 0.0, 0.0, 0.0, 0.0, 0.0, 0.0, 0.0, 0.0, 0.0, 0.0, 0.0, 0.0, 0.0, 0.0, 0.0, 0.0, 0.0, 0.0, 0.0, 0.0, 0.0, 0.0, 0.0, 0.0, 0.0, 0.0, 0.0, 0.0, 0.0, 0.0, 0.0, 0.0, 0.0, 0.0, 0.0, 0.0, 0.0, 0.0, 0.0, 0.0, 0.0, 0.0, 0.0, 0.0, 0.0, 0.0, 0.0, 0.0, 0.0, 0.0, 0.0, 0.0, 0.0, 0.0, 0.0, 0.0, 0.0, 0.0, 0.0, 0.0, 0.0, 0.0, 0.0, 0.0, 0.0, 0.0, 0.0, 0.0, 0.0, 0.0, 0.0, 0.0, 0.0, 0.0, 0.0, 0.0, 0.0, 0.0, 0.0, 0.0, 0.0, 0.0, 0.0, 0.0, 0.0, 0.0, 0.0, 0.0, 0.0, 0.0, 0.0, 0.0, 0.0, 0.0, 0.0, 0.0, 0.0, 0.0, 0.0, 0.0, 0.0, 0.0, 0.0, 0.0, 0.0, 0.0, 0.0, 0.0, 0.0, 0.0, 0.0, 0.0, 0.0, 0.0, 0.0, 0.0, 0.0, 0.0, 0.0, 0.0, 0.0, 0.0, 0.0, 0.0, 0.0, 0.0, 0.0, 0.0, 0.0, 0.0, 0.0, 0.0, 0.0, 0.0, 0.0, 0.0, 0.0, 0.0, 0.0, 0.0, 0.0, 0.0, 0.0, 0.0, 0.0, 0.0, 0.0, 0.0, 0.0, 0.0, 0.0, 0.0, 0.0, 0.0, 0.0, 0.0, 0.0, 0.0, 0.0, 0.0, 0.0, 0.0, 0.0, 0.0, 0.0, 0.0, 0.0, 0.0, 0.0, 0.0, 0.0, 0.0, 0.0, 0.0, 0.0, 0.0, 0.0, 0.0, 0.0, 0.0, 0.0, 0.0, 0.0, 0.0, 0.0, 0.0, 0.0, 0.0, 0.0, 0.0, 0.0, 0.0, 0.0, 0.0, 0.0, 0.0, 0.0, 0.0, 0.0, 0.0, 0.0, 0.0, 0.0, 0.0, 0.0, 0.0, 0.0, 0.0, 0.0, 0.0, 0.0, 0.0, 0.0, 0.0, 0.0, 0.0, 0.0, 0.0, 0.0, 0.0, 0.0, 0.0, 0.0, 0.0, 0.0, 0.0, 0.0, 0.0, 0.0, 0.0, 0.0, 0.0, 0.0, 0.0, 0.0, 0.0, 0.0, 0.0, 0.0, 0.0, 0.0, 0.0, 0.0, 0.0, 0.0, 0.0, 0.0, 0.0, 0.0, 0.0, 0.0, 0.0, 0.0, 0.0, 0.0, 0.0, 0.0, 0.0, 0.0, 0.0, 0.0, 0.0, 0.0, 0.0, 0.0, 0.0, 0.0, 0.0, 0.0, 0.0, 0.0, 0.0, 0.0, 0.0, 0.0, 0.0, 0.0, 0.0, 0.0, 0.0, 0.0, 0.0, 0.0, 0.0, 0.0, 0.0, 0.0, 0.0, 0.0, 0.0, 0.0, 0.0, 0.0, 0.0, 0.0, 0.0, 0.0, 0.0, 0.0, 0.0, 0.0, 0.0, 0.0, 0.0, 0.0, 0.0, 0.0, 0.0, 0.0, 0.0, 0.0, 0.0, 0.0, 0.0, 0.0, 0.0, 0.0, 0.0, 0.0, 0.0, 0.0, 0.0, 0.0, 0.0, 0.0, 0.0, 0.0, 0.0, 0.0, 0.0, 0.0, 0.0, 0.0, 0.0, 0.0, 0.0, 0.0, 0.0, 0.0, 0.0, 0.0, 0.0, 0.0, 0.0, 0.0, 0.0, 0.0, 0.0, 0.0, 0.0, 0.0, 0.0, 0.0, 0.0, 0.0, 0.0, 0.0, 0.0, 0.0, 0.0, 0.0, 0.0, 0.0, 0.0, 0.0, 0.0, 0.0, 0.0, 0.0, 0.0, 0.0, 0.0, 0.0, 0.0, 0.0, 0.0, 0.0, 0.0, 0.0, 0.0, 0.0, 0.0, 0.0, 0.0, 0.0, 0.0, 0.0, 0.0, 0.0, 0.0, 0.0, 0.0, 0.0, 0.0, 0.0, 0.0, 0.0, 0.0, 0.0, 0.0, 0.0, 0.0, 0.0, 0.0, 0.0, 0.0, 0.0, 0.0, 0.0, 0.0, 0.0, 0.0, 0.0, 0.0, 0.0, 0.0, 0.0, 0.0, 0.0, 0.0, 0.0, 0.0, 0.0, 0.0, 0.0, 0.0, 0.0, 0.0, 0.0, 0.0, 0.0, 0.0, 0.0, 0.0, 0.0, 0.0, 0.0, 0.0, 0.0, 0.0, 0.0, 0.0, 0.0, 0.0, 0.0, 0.0, 0.0, 0.0, 0.0, 0.0, 0.0, 0.0, 0.0, 0.0, 0.0, 0.0, 0.0, 0.0, 0.0, 0.0, 0.0, 0.0, 0.0, 0.0, 0.0, 0.0, 0.0, 0.0, 0.0, 0.0, 0.0, 0.0, 0.0])
me_cube_030.materials.append(mat_cementerio_rejas)
me_cube_030.update()
me_cube_030.normals_split_custom_set([tuple(v) for v in zip(*[iter([-1.0, 0.0, 0.0, -1.0, 0.0, 0.0, -1.0, 0.0, 0.0, -1.0, 0.0, 0.0, 0.0, 1.0, 0.0, 0.0, 1.0, 0.0, 0.0, 1.0, 0.0, 0.0, 1.0, 0.0, 1.0, 0.0, 0.0, 1.0, 0.0, 0.0, 1.0, 0.0, 0.0, 1.0, 0.0, 0.0, 0.0, -1.0, 0.0, 0.0, -1.0, 0.0, 0.0, -1.0, 0.0, 0.0, -1.0, 0.0, 0.0, 0.0, 1.0, 0.0, 0.0, 1.0, 0.0, 0.0, 1.0, 0.0, 0.0, 1.0, 0.0, 0.0, -1.0, 0.0, 0.0, -1.0, 0.0, 0.0, -1.0, 0.0, 0.0, -1.0, -1.0, 0.0, 0.0, -1.0, 0.0, 0.0, -1.0, 0.0, 0.0, -1.0, 0.0, 0.0, 0.0, 1.0, 0.0, 0.0, 1.0, 0.0, 0.0, 1.0, 0.0, 0.0, 1.0, 0.0, 1.0, 0.0, 0.0, 1.0, 0.0, 0.0, 1.0, 0.0, 0.0, 1.0, 0.0, 0.0, 0.0, -1.0, 0.0, 0.0, -1.0, 0.0, 0.0, -1.0, 0.0, 0.0, -1.0, 0.0, 0.0, 0.0, 1.0, 0.0, 0.0, 1.0, 0.0, 0.0, 1.0, 0.0, 0.0, 1.0, 0.0, 0.0, -1.0, 0.0, 0.0, -1.0, 0.0, 0.0, -1.0, 0.0, 0.0, -1.0, -1.0, 0.0, 0.0, -1.0, 0.0, 0.0, -1.0, 0.0, 0.0, -1.0, 0.0, 0.0, 0.0, 1.0, 6.049e-08, 0.0, 1.0, 6.049e-08, 0.0, 1.0, 6.049e-08, 0.0, 1.0, 6.049e-08, 1.0, 0.0, 0.0, 1.0, 0.0, 0.0, 1.0, 0.0, 0.0, 1.0, 0.0, 0.0, 0.0, -1.0, -6.049e-08, 0.0, -1.0, -6.049e-08, 0.0, -1.0, -6.049e-08, 0.0, -1.0, -6.049e-08, 0.0, 0.0, 1.0, 0.0, 0.0, 1.0, 0.0, 0.0, 1.0, 0.0, 0.0, 1.0, 0.0, 0.0, -1.0, 0.0, 0.0, -1.0, 0.0, 0.0, -1.0, 0.0, 0.0, -1.0, -1.0, 0.0, 0.0, -1.0, 0.0, 0.0, -1.0, 0.0, 0.0, -1.0, 0.0, 0.0, 0.0, 1.0, 8.416e-08, 0.0, 1.0, 8.416e-08, 0.0, 1.0, 8.416e-08, 0.0, 1.0, 8.416e-08, 1.0, 0.0, 0.0, 1.0, 0.0, 0.0, 1.0, 0.0, 0.0, 1.0, 0.0, 0.0, 0.0, -1.0, -8.416e-08, 0.0, -1.0, -8.416e-08, 0.0, -1.0, -8.416e-08, 0.0, -1.0, -8.416e-08, 0.0, 0.0, 1.0, 0.0, 0.0, 1.0, 0.0, 0.0, 1.0, 0.0, 0.0, 1.0, 0.0, 0.0, -1.0, 0.0, 0.0, -1.0, 0.0, 0.0, -1.0, 0.0, 0.0, -1.0, -1.0, 0.0, 0.0, -1.0, 0.0, 0.0, -1.0, 0.0, 0.0, -1.0, 0.0, 0.0, 0.0, 1.0, 6.312e-08, 0.0, 1.0, 6.312e-08, 0.0, 1.0, 6.312e-08, 0.0, 1.0, 6.312e-08, 1.0, 0.0, 0.0, 1.0, 0.0, 0.0, 1.0, 0.0, 0.0, 1.0, 0.0, 0.0, 0.0, -1.0, -6.312e-08, 0.0, -1.0, -6.312e-08, 0.0, -1.0, -6.312e-08, 0.0, -1.0, -6.312e-08, 0.0, 0.0, 1.0, 0.0, 0.0, 1.0, 0.0, 0.0, 1.0, 0.0, 0.0, 1.0, 0.0, 0.0, -1.0, 0.0, 0.0, -1.0, 0.0, 0.0, -1.0, 0.0, 0.0, -1.0, -1.0, 0.0, 0.0, -1.0, 0.0, 0.0, -1.0, 0.0, 0.0, -1.0, 0.0, 0.0, 0.0, -2.048e-08, 1.0, 0.0, -2.048e-08, 1.0, 0.0, -2.048e-08, 1.0, 0.0, -2.048e-08, 1.0, 1.0, 0.0, 0.0, 1.0, 0.0, 0.0, 1.0, 0.0, 0.0, 1.0, 0.0, 0.0, 0.0, 2.048e-08, -1.0, 0.0, 2.048e-08, -1.0, 0.0, 2.048e-08, -1.0, 0.0, 2.048e-08, -1.0, 0.0, -1.0, 0.0, 0.0, -1.0, 0.0, 0.0, -1.0, 0.0, 0.0, -1.0, 0.0, 0.0, 1.0, 0.0, 0.0, 1.0, 0.0, 0.0, 1.0, 0.0, 0.0, 1.0, 0.0, -1.0, 0.0, 0.0, -1.0, 0.0, 0.0, -1.0, 0.0, 0.0, -1.0, 0.0, 0.0, 0.0, 1.0, 5.26e-08, 0.0, 1.0, 5.26e-08, 0.0, 1.0, 5.26e-08, 0.0, 1.0, 5.26e-08, 1.0, 0.0, 0.0, 1.0, 0.0, 0.0, 1.0, 0.0, 0.0, 1.0, 0.0, 0.0, 0.0, -1.0, -5.26e-08, 0.0, -1.0, -5.26e-08, 0.0, -1.0, -5.26e-08, 0.0, -1.0, -5.26e-08, 0.0, 0.0, 1.0, 0.0, 0.0, 1.0, 0.0, 0.0, 1.0, 0.0, 0.0, 1.0, 0.0, 0.0, -1.0, 0.0, 0.0, -1.0, 0.0, 0.0, -1.0, 0.0, 0.0, -1.0, -1.0, 0.0, 0.0, -1.0, 0.0, 0.0, -1.0, 0.0, 0.0, -1.0, 0.0, 0.0, 0.0, 1.0, 5.786e-08, 0.0, 1.0, 5.786e-08, 0.0, 1.0, 5.786e-08, 0.0, 1.0, 5.786e-08, 1.0, 0.0, 0.0, 1.0, 0.0, 0.0, 1.0, 0.0, 0.0, 1.0, 0.0, 0.0, 0.0, -1.0, -5.786e-08, 0.0, -1.0, -5.786e-08, 0.0, -1.0, -5.786e-08, 0.0, -1.0, -5.786e-08, 0.0, 0.0, 1.0, 0.0, 0.0, 1.0, 0.0, 0.0, 1.0, 0.0, 0.0, 1.0, 0.0, 0.0, -1.0, 0.0, 0.0, -1.0, 0.0, 0.0, -1.0, 0.0, 0.0, -1.0, -1.0, 0.0, 0.0, -1.0, 0.0, 0.0, -1.0, 0.0, 0.0, -1.0, 0.0, 0.0, 0.0, 1.0, 8.416e-08, 0.0, 1.0, 8.416e-08, 0.0, 1.0, 8.416e-08, 0.0, 1.0, 8.416e-08, 1.0, 0.0, 0.0, 1.0, 0.0, 0.0, 1.0, 0.0, 0.0, 1.0, 0.0, 0.0, 0.0, -1.0, -8.416e-08, 0.0, -1.0, -8.416e-08, 0.0, -1.0, -8.416e-08, 0.0, -1.0, -8.416e-08, 0.0, 0.0, 1.0, 0.0, 0.0, 1.0, 0.0, 0.0, 1.0, 0.0, 0.0, 1.0, 0.0, 0.0, -1.0, 0.0, 0.0, -1.0, 0.0, 0.0, -1.0, 0.0, 0.0, -1.0, -1.0, 0.0, 0.0, -1.0, 0.0, 0.0, -1.0, 0.0, 0.0, -1.0, 0.0, 0.0, 0.0, 1.0, 6.312e-08, 0.0, 1.0, 6.312e-08, 0.0, 1.0, 6.312e-08, 0.0, 1.0, 6.312e-08, 1.0, 0.0, 0.0, 1.0, 0.0, 0.0, 1.0, 0.0, 0.0, 1.0, 0.0, 0.0, 0.0, -1.0, -6.312e-08, 0.0, -1.0, -6.312e-08, 0.0, -1.0, -6.312e-08, 0.0, -1.0, -6.312e-08, 0.0, 0.0, 1.0, 0.0, 0.0, 1.0, 0.0, 0.0, 1.0, 0.0, 0.0, 1.0, 0.0, 0.0, -1.0, 0.0, 0.0, -1.0, 0.0, 0.0, -1.0, 0.0, 0.0, -1.0, -1.0, 0.0, 0.0, -1.0, 0.0, 0.0, -1.0, 0.0, 0.0, -1.0, 0.0, 0.0, 0.0, 1.0, 6.312e-08, 0.0, 1.0, 6.312e-08, 0.0, 1.0, 6.312e-08, 0.0, 1.0, 6.312e-08, 1.0, 0.0, 0.0, 1.0, 0.0, 0.0, 1.0, 0.0, 0.0, 1.0, 0.0, 0.0, 0.0, -1.0, -6.312e-08, 0.0, -1.0, -6.312e-08, 0.0, -1.0, -6.312e-08, 0.0, -1.0, -6.312e-08, 0.0, 0.0, 1.0, 0.0, 0.0, 1.0, 0.0, 0.0, 1.0, 0.0, 0.0, 1.0, 0.0, 0.0, -1.0, 0.0, 0.0, -1.0, 0.0, 0.0, -1.0, 0.0, 0.0, -1.0, -1.0, 0.0, 0.0, -1.0, 0.0, 0.0, -1.0, 0.0, 0.0, -1.0, 0.0, 0.0, 0.0, 1.0, 5.786e-08, 0.0, 1.0, 5.786e-08, 0.0, 1.0, 5.786e-08, 0.0, 1.0, 5.786e-08, 1.0, 0.0, 0.0, 1.0, 0.0, 0.0, 1.0, 0.0, 0.0, 1.0, 0.0, 0.0, 0.0, -1.0, -5.786e-08, 0.0, -1.0, -5.786e-08, 0.0, -1.0, -5.786e-08, 0.0, -1.0, -5.786e-08, 0.0, 0.0, 1.0, 0.0, 0.0, 1.0, 0.0, 0.0, 1.0, 0.0, 0.0, 1.0, 0.0, 0.0, -1.0, 0.0, 0.0, -1.0, 0.0, 0.0, -1.0, 0.0, 0.0, -1.0, 0.0, -1.0, 9.62e-07, 0.0, -1.0, 9.118e-07, 0.0, -1.0, -7.986e-07, 0.0, -1.0, -7.436e-08, 0.5303, 0.0, 0.8478, 0.5303, 0.0, 0.8478, 0.5303, 0.0, 0.8478, 0.5303, 0.0, 0.8478, 0.0, 1.0, 2.71e-06, 0.0, 1.0, 2.631e-06, 0.0, 1.0, 1.229e-06, 0.0, 1.0, 1.308e-06, -0.5103, 5.232e-07, -0.86, -0.5103, 5.232e-07, -0.86, -0.5103, 5.232e-07, -0.86, -0.5103, 5.232e-07, -0.86, -0.443, 0.0, 0.8965, -0.443, 0.0, 0.8965, -0.443, 0.0, 0.8965, -0.443, 0.0, 0.8965, 0.0, -1.0, -7.986e-07, 0.0, -1.0, -3.129e-06, 0.0, -1.0, -3.129e-06, 0.0, -1.0, -7.436e-08, 0.8374, 0.0, 0.5466, 0.8374, 0.0, 0.5466, 0.8374, 0.0, 0.5466, 0.8374, 0.0, 0.5466, 0.9964, 0.0, 0.08432, 0.9964, 0.0, 0.08432, 0.9964, 0.0, 0.08432, 0.9964, 0.0, 0.08432, 0.9961, -1.386e-07, -0.08783, 0.9961, -1.386e-07, -0.08783, 0.9961, -1.386e-07, -0.08783, 0.9961, -1.386e-07, -0.08783, 0.5575, -3.356e-07, -0.8302, 0.5575, -3.356e-07, -0.8302, 0.5575, -3.356e-07, -0.8302, 0.5575, -3.356e-07, -0.8302, -0.03643, 0.9971, 0.06734, -0.03643, 0.9971, 0.06734, -0.03643, 0.9971, 0.06734, -0.03643, 0.9971, 0.06734, 0.0, 1.0, 4.187e-07, 0.0, 1.0, 4.187e-07, 0.0, 1.0, 2.096e-07, 0.0, 1.0, 2.096e-07, 0.0, 1.0, 2.096e-07, 0.0, 1.0, 2.096e-07, 0.0, 1.0, 2.326e-06, 0.0, 1.0, 2.053e-06, 0.0, 1.0, 2.053e-06, 0.0, 1.0, 2.326e-06, 0.0, 1.0, 2.631e-06, 0.0, 1.0, 2.71e-06, -0.8809, 0.0, -0.4733, -0.8809, 0.0, -0.4733, -0.8809, 0.0, -0.4733, -0.8809, 0.0, -0.4733, -0.9976, 0.0, -0.0688, -0.9976, 0.0, -0.0688, -0.9976, 0.0, -0.0688, -0.9976, 0.0, -0.0688, -0.9979, 0.0, 0.0648, -0.9979, 0.0, 0.0648, -0.9979, 0.0, 0.0648, -0.9979, 0.0, 0.0648, -0.5993, 0.0, 0.8005, -0.5993, 0.0, 0.8005, -0.5993, 0.0, 0.8005, -0.5993, 0.0, 0.8005, -0.03643, -0.9971, 0.06734, -0.03643, -0.9971, 0.06734, -0.03643, -0.9971, 0.06734, -0.03643, -0.9971, 0.06734, 0.0, -1.0, 4.187e-07, 0.0, -1.0, 4.187e-07, 0.0, -1.0, 2.096e-07, 0.0, -1.0, 2.096e-07, 0.0, -1.0, 2.096e-07, 0.0, -1.0, 2.096e-07, 0.0, -1.0, -6.436e-08, 0.0, -1.0, -7.294e-08, 0.0, -1.0, -7.294e-08, 0.0, -1.0, -6.436e-08, 0.0, -1.0, 9.118e-07, 0.0, -1.0, 9.62e-07, 0.1706, 0.9781, 0.1195, 0.1706, 0.9781, 0.1195, 0.1706, 0.9781, 0.1195, 0.1706, 0.9781, 0.1195, -0.9837, 0.0, 0.18, -0.9837, 0.0, 0.18, -0.9837, 0.0, 0.18, -0.9837, 0.0, 0.18, 0.9825, -5.741e-08, -0.1864, 0.9825, -5.741e-08, -0.1864, 0.9825, -5.741e-08, -0.1864, 0.9825, -5.741e-08, -0.1864, 0.0, 1.0, 1.229e-06, 0.0, 1.0, 1.565e-06, 0.0, 1.0, 1.565e-06, 0.0, 1.0, 1.308e-06, 0.8192, 0.0, 0.5736, 0.8192, 0.0, 0.5736, 0.8192, 0.0, 0.5736, 0.8192, 0.0, 0.5736, 0.1706, -0.9781, 0.1195, 0.1706, -0.9781, 0.1195, 0.1706, -0.9781, 0.1195, 0.1706, -0.9781, 0.1195, -0.4735, 0.0, 0.8808, -0.4735, 0.0, 0.8808, -0.4735, 0.0, 0.8808, -0.4735, 0.0, 0.8808, 0.6657, 0.0, -0.7462, 0.6657, 0.0, -0.7462, 0.6657, 0.0, -0.7462, 0.6657, 0.0, -0.7462, 0.0, 1.0, -6.348e-07, 0.0, 1.0, -5.688e-07, 0.0, 1.0, -9.091e-07, 0.0, 1.0, -1.192e-06, 0.5303, 0.0, -0.8478, 0.5303, 0.0, -0.8478, 0.5303, 0.0, -0.8478, 0.5303, 0.0, -0.8478, 0.0, -1.0, -4.907e-07, 0.0, -1.0, -5.142e-07, 0.0, -1.0, 3.537e-07, 0.0, -1.0, 8.262e-07, -0.5103, -5.232e-07, 0.86, -0.5103, -5.232e-07, 0.86, -0.5103, -5.232e-07, 0.86, -0.5103, -5.232e-07, 0.86, -0.443, 0.0, -0.8965, -0.443, 0.0, -0.8965, -0.443, 0.0, -0.8965, -0.443, 0.0, -0.8965, 0.0, 1.0, -9.091e-07, 0.0, 1.0, 0.0, 0.0, 1.0, 0.0, 0.0, 1.0, -1.192e-06, 0.8374, 0.0, -0.5466, 0.8374, 0.0, -0.5466, 0.8374, 0.0, -0.5466, 0.8374, 0.0, -0.5466, 0.9964, 0.0, -0.08432, 0.9964, 0.0, -0.08432, 0.9964, 0.0, -0.08432, 0.9964, 0.0, -0.08432, 0.9961, 1.386e-07, 0.08783, 0.9961, 1.386e-07, 0.08783, 0.9961, 1.386e-07, 0.08783, 0.9961, 1.386e-07, 0.08783, 0.5575, 3.356e-07, 0.8302, 0.5575, 3.356e-07, 0.8302, 0.5575, 3.356e-07, 0.8302, 0.5575, 3.356e-07, 0.8302, -0.03643, -0.9971, -0.06734, -0.03643, -0.9971, -0.06734, -0.03643, -0.9971, -0.06734, -0.03643, -0.9971, -0.06734, 1.315e-07, -1.0, 4.187e-07, 1.315e-07, -1.0, 4.187e-07, 6.582e-08, -1.0, 2.096e-07, 6.582e-08, -1.0, 2.096e-07, 6.582e-08, -1.0, 2.096e-07, 6.582e-08, -1.0, 2.096e-07, 0.0, -1.0, 0.0, 0.0, -1.0, 0.0, 0.0, -1.0, 0.0, 0.0, -1.0, 0.0, 0.0, -1.0, -5.142e-07, 0.0, -1.0, -4.907e-07, -0.8809, 0.0, 0.4733, -0.8809, 0.0, 0.4733, -0.8809, 0.0, 0.4733, -0.8809, 0.0, 0.4733, -0.9976, 0.0, 0.0688, -0.9976, 0.0, 0.0688, -0.9976, 0.0, 0.0688, -0.9976, 0.0, 0.0688, -0.9979, 0.0, -0.0648, -0.9979, 0.0, -0.0648, -0.9979, 0.0, -0.0648, -0.9979, 0.0, -0.0648, -0.5993, 0.0, -0.8005, -0.5993, 0.0, -0.8005, -0.5993, 0.0, -0.8005, -0.5993, 0.0, -0.8005, -0.03643, 0.9971, -0.06734, -0.03643, 0.9971, -0.06734, -0.03643, 0.9971, -0.06734, -0.03643, 0.9971, -0.06734, 0.0, 1.0, 0.0, 0.0, 1.0, 0.0, 0.0, 1.0, 0.0, 0.0, 1.0, 0.0, 0.0, 1.0, 0.0, 0.0, 1.0, 0.0, 0.0, 1.0, 3.817e-07, 0.0, 1.0, 4.325e-07, 0.0, 1.0, 4.325e-07, 0.0, 1.0, 3.817e-07, 0.0, 1.0, -5.688e-07, 0.0, 1.0, -6.348e-07, 0.1706, -0.9781, -0.1195, 0.1706, -0.9781, -0.1195, 0.1706, -0.9781, -0.1195, 0.1706, -0.9781, -0.1195, -0.9837, 0.0, -0.18, -0.9837, 0.0, -0.18, -0.9837, 0.0, -0.18, -0.9837, 0.0, -0.18, 0.9825, -5.741e-08, 0.1864, 0.9825, -5.741e-08, 0.1864, 0.9825, -5.741e-08, 0.1864, 0.9825, -5.741e-08, 0.1864, 0.0, -1.0, 3.537e-07, 0.0, -1.0, 2.347e-06, 0.0, -1.0, 2.347e-06, 0.0, -1.0, 8.262e-07, 0.8192, 0.0, -0.5736, 0.8192, 0.0, -0.5736, 0.8192, 0.0, -0.5736, 0.8192, 0.0, -0.5736, 0.1706, 0.9781, -0.1195, 0.1706, 0.9781, -0.1195, 0.1706, 0.9781, -0.1195, 0.1706, 0.9781, -0.1195, -0.4735, 0.0, -0.8808, -0.4735, 0.0, -0.8808, -0.4735, 0.0, -0.8808, -0.4735, 0.0, -0.8808, 0.6657, 0.0, 0.7462, 0.6657, 0.0, 0.7462, 0.6657, 0.0, 0.7462, 0.6657, 0.0, 0.7462, 0.0, 1.0, 0.0, 0.0, 1.0, 0.0, 0.0, 1.0, 0.0, 0.0, 1.0, 0.0, 0.0, -3.856e-08, 1.0, 0.0, -3.856e-08, 1.0, 0.0, -3.856e-08, 1.0, 0.0, -3.856e-08, 1.0, -1.0, 0.0, 0.0, -1.0, 0.0, 0.0, -1.0, 0.0, 0.0, -1.0, 0.0, 0.0, 0.0, -1.0, 0.0, 0.0, -1.0, 0.0, 0.0, -1.0, 0.0, 0.0, -1.0, 0.0, 0.0, 3.856e-08, -1.0, 0.0, 3.856e-08, -1.0, 0.0, 3.856e-08, -1.0, 0.0, 3.856e-08, -1.0, 1.0, 0.0, 0.0, 1.0, 0.0, 0.0, 1.0, 0.0, 0.0, 1.0, 0.0, 0.0])] * 3)])
me_cylinder = bpy.data.meshes.new('Cylinder')
me_cylinder.from_pydata([(0.0, 1.0, -1.0), (0.0, 1.0, 1.0), (0.1951, 0.9808, -1.0), (0.1951, 0.9808, 1.0), (0.3827, 0.9239, -1.0), (0.3827, 0.9239, 1.0), (0.5556, 0.8315, -1.0), (0.5556, 0.8315, 1.0), (0.7071, 0.7071, -1.0), (0.7071, 0.7071, 1.0), (0.8315, 0.5556, -1.0), (0.8315, 0.5556, 1.0), (0.9239, 0.3827, -1.0), (0.9239, 0.3827, 1.0), (0.9808, 0.1951, -1.0), (0.9808, 0.1951, 1.0), (1.0, 0.0, -1.0), (1.0, 0.0, 1.0), (0.9808, -0.1951, -1.0), (0.9808, -0.1951, 1.0), (0.9239, -0.3827, -1.0), (0.9239, -0.3827, 1.0), (0.8315, -0.5556, -1.0), (0.8315, -0.5556, 1.0), (0.7071, -0.7071, -1.0), (0.7071, -0.7071, 1.0), (0.5556, -0.8315, -1.0), (0.5556, -0.8315, 1.0), (0.3827, -0.9239, -1.0), (0.3827, -0.9239, 1.0), (0.1951, -0.9808, -1.0), (0.1951, -0.9808, 1.0), (0.0, -1.0, -1.0), (0.0, -1.0, 1.0), (-0.1951, -0.9808, -1.0), (-0.1951, -0.9808, 1.0), (-0.3827, -0.9239, -1.0), (-0.3827, -0.9239, 1.0), (-0.5556, -0.8315, -1.0), (-0.5556, -0.8315, 1.0), (-0.7071, -0.7071, -1.0), (-0.7071, -0.7071, 1.0), (-0.8315, -0.5556, -1.0), (-0.8315, -0.5556, 1.0), (-0.9239, -0.3827, -1.0), (-0.9239, -0.3827, 1.0), (-0.9808, -0.1951, -1.0), (-0.9808, -0.1951, 1.0), (-1.0, 0.0, -1.0), (-1.0, 0.0, 1.0), (-0.9808, 0.1951, -1.0), (-0.9808, 0.1951, 1.0), (-0.9239, 0.3827, -1.0), (-0.9239, 0.3827, 1.0), (-0.8315, 0.5556, -1.0), (-0.8315, 0.5556, 1.0), (-0.7071, 0.7071, -1.0), (-0.7071, 0.7071, 1.0), (-0.5556, 0.8315, -1.0), (-0.5556, 0.8315, 1.0), (-0.3827, 0.9239, -1.0), (-0.3827, 0.9239, 1.0), (-0.1951, 0.9808, -1.0), (-0.1951, 0.9808, 1.0)], [], [(0, 1, 3, 2), (2, 3, 5, 4), (4, 5, 7, 6), (6, 7, 9, 8), (8, 9, 11, 10), (10, 11, 13, 12), (12, 13, 15, 14), (14, 15, 17, 16), (16, 17, 19, 18), (18, 19, 21, 20), (20, 21, 23, 22), (22, 23, 25, 24), (24, 25, 27, 26), (26, 27, 29, 28), (28, 29, 31, 30), (30, 31, 33, 32), (32, 33, 35, 34), (34, 35, 37, 36), (36, 37, 39, 38), (38, 39, 41, 40), (40, 41, 43, 42), (42, 43, 45, 44), (44, 45, 47, 46), (46, 47, 49, 48), (48, 49, 51, 50), (50, 51, 53, 52), (52, 53, 55, 54), (54, 55, 57, 56), (56, 57, 59, 58), (58, 59, 61, 60), (3, 1, 63, 61, 59, 57, 55, 53, 51, 49, 47, 45, 43, 41, 39, 37, 35, 33, 31, 29, 27, 25, 23, 21, 19, 17, 15, 13, 11, 9, 7, 5), (60, 61, 63, 62), (62, 63, 1, 0), (0, 2, 4, 6, 8, 10, 12, 14, 16, 18, 20, 22, 24, 26, 28, 30, 32, 34, 36, 38, 40, 42, 44, 46, 48, 50, 52, 54, 56, 58, 60, 62)])
me_cylinder.polygons.foreach_set('use_smooth', [True] * 34)
_uv = me_cylinder.uv_layers.new(name='UVMap')
_uv.uv.foreach_set('vector', [1.0, 0.5, 1.0, 1.0, 0.9688, 1.0, 0.9688, 0.5, 0.9688, 0.5, 0.9688, 1.0, 0.9375, 1.0, 0.9375, 0.5, 0.9375, 0.5, 0.9375, 1.0, 0.9062, 1.0, 0.9062, 0.5, 0.9062, 0.5, 0.9062, 1.0, 0.875, 1.0, 0.875, 0.5, 0.875, 0.5, 0.875, 1.0, 0.8438, 1.0, 0.8438, 0.5, 0.8438, 0.5, 0.8438, 1.0, 0.8125, 1.0, 0.8125, 0.5, 0.8125, 0.5, 0.8125, 1.0, 0.7812, 1.0, 0.7812, 0.5, 0.7812, 0.5, 0.7812, 1.0, 0.75, 1.0, 0.75, 0.5, 0.75, 0.5, 0.75, 1.0, 0.7188, 1.0, 0.7188, 0.5, 0.7188, 0.5, 0.7188, 1.0, 0.6875, 1.0, 0.6875, 0.5, 0.6875, 0.5, 0.6875, 1.0, 0.6562, 1.0, 0.6562, 0.5, 0.6562, 0.5, 0.6562, 1.0, 0.625, 1.0, 0.625, 0.5, 0.625, 0.5, 0.625, 1.0, 0.5938, 1.0, 0.5938, 0.5, 0.5938, 0.5, 0.5938, 1.0, 0.5625, 1.0, 0.5625, 0.5, 0.5625, 0.5, 0.5625, 1.0, 0.5312, 1.0, 0.5312, 0.5, 0.5312, 0.5, 0.5312, 1.0, 0.5, 1.0, 0.5, 0.5, 0.5, 0.5, 0.5, 1.0, 0.4688, 1.0, 0.4688, 0.5, 0.4688, 0.5, 0.4688, 1.0, 0.4375, 1.0, 0.4375, 0.5, 0.4375, 0.5, 0.4375, 1.0, 0.4062, 1.0, 0.4062, 0.5, 0.4062, 0.5, 0.4062, 1.0, 0.375, 1.0, 0.375, 0.5, 0.375, 0.5, 0.375, 1.0, 0.3438, 1.0, 0.3438, 0.5, 0.3438, 0.5, 0.3438, 1.0, 0.3125, 1.0, 0.3125, 0.5, 0.3125, 0.5, 0.3125, 1.0, 0.2812, 1.0, 0.2812, 0.5, 0.2812, 0.5, 0.2812, 1.0, 0.25, 1.0, 0.25, 0.5, 0.25, 0.5, 0.25, 1.0, 0.2188, 1.0, 0.2188, 0.5, 0.2188, 0.5, 0.2188, 1.0, 0.1875, 1.0, 0.1875, 0.5, 0.1875, 0.5, 0.1875, 1.0, 0.1562, 1.0, 0.1562, 0.5, 0.1562, 0.5, 0.1562, 1.0, 0.125, 1.0, 0.125, 0.5, 0.125, 0.5, 0.125, 1.0, 0.09375, 1.0, 0.09375, 0.5, 0.09375, 0.5, 0.09375, 1.0, 0.0625, 1.0, 0.0625, 0.5, 0.2968, 0.4854, 0.25, 0.49, 0.2032, 0.4854, 0.1582, 0.4717, 0.1167, 0.4496, 0.08029, 0.4197, 0.05045, 0.3833, 0.02827, 0.3418, 0.01461, 0.2968, 0.01, 0.25, 0.01461, 0.2032, 0.02827, 0.1582, 0.05045, 0.1167, 0.08029, 0.08029, 0.1167, 0.05045, 0.1582, 0.02827, 0.2032, 0.01461, 0.25, 0.01, 0.2968, 0.01461, 0.3418, 0.02827, 0.3833, 0.05045, 0.4197, 0.08029, 0.4496, 0.1167, 0.4717, 0.1582, 0.4854, 0.2032, 0.49, 0.25, 0.4854, 0.2968, 0.4717, 0.3418, 0.4496, 0.3833, 0.4197, 0.4197, 0.3833, 0.4496, 0.3418, 0.4717, 0.0625, 0.5, 0.0625, 1.0, 0.03125, 1.0, 0.03125, 0.5, 0.03125, 0.5, 0.03125, 1.0, 0.0, 1.0, 0.0, 0.5, 0.75, 0.49, 0.7968, 0.4854, 0.8418, 0.4717, 0.8833, 0.4496, 0.9197, 0.4197, 0.9496, 0.3833, 0.9717, 0.3418, 0.9854, 0.2968, 0.99, 0.25, 0.9854, 0.2032, 0.9717, 0.1582, 0.9496, 0.1167, 0.9197, 0.08029, 0.8833, 0.05045, 0.8418, 0.02827, 0.7968, 0.01461, 0.75, 0.01, 0.7032, 0.01461, 0.6582, 0.02827, 0.6167, 0.05045, 0.5803, 0.08029, 0.5504, 0.1167, 0.5283, 0.1582, 0.5146, 0.2032, 0.51, 0.25, 0.5146, 0.2968, 0.5283, 0.3418, 0.5504, 0.3833, 0.5803, 0.4197, 0.6167, 0.4496, 0.6582, 0.4717, 0.7032, 0.4854])
me_cylinder.materials.append(mat_cementerio_rejas)
me_cylinder.update()

# ---- objects
ob_rejaventana = bpy.data.objects.new('RejaVentana', me_cube_030)
ob_cylinder = bpy.data.objects.new('Cylinder', me_cylinder)

# ---- transforms, parenting, visibility, modifiers, constraints
ob_rejaventana.location = (0.0, 0.0, 0.0)
ob_rejaventana.rotation_euler = (-1.629e-07, 0.0, 0.0)
ob_rejaventana.scale = (1.063, 0.916, 0.9115)
ob_rejaventana.color = (0.8, 0.8, 0.8, 1.0)
ob_cylinder.location = (0.0, -0.7208, -0.4192)
ob_cylinder.scale = (0.0231, 0.0231, 1.124)
_m = ob_cylinder.modifiers.new('Smooth by Angle', 'NODES')
_m.node_group = ng_smooth_by_angle
_m.use_pin_to_last = True
_m.show_group_selector = False

# ---- collection membership
col_collection.objects.link(ob_rejaventana)
col_collection.objects.link(ob_cylinder)

# ---- scene / render settings (as saved in the file)
scene.frame_start = 1; scene.frame_end = 250; scene.frame_set(1)
scene.render.engine = 'BLENDER_EEVEE_NEXT'
bpy.context.view_layer.update()

# ---- added for rendering (the .blend has no active camera and no usable light): camera, sun
cam_auto = bpy.data.cameras.new('AutoCamera')
cam_auto.lens = 50.0
cam_auto.sensor_width = 36.0
cam_auto.clip_end = 1000.0
ob_auto_camera = bpy.data.objects.new('AutoCamera', cam_auto)
scene.collection.objects.link(ob_auto_camera)
ob_auto_camera.location = (2.56567, -3.0224, 1.59425)
ob_auto_camera.rotation_euler = (1.09748, -7.21219e-08, 0.694738)
scene.camera = ob_auto_camera
light_auto_sun = bpy.data.lights.new('AutoSun', 'SUN')
light_auto_sun.energy = 3.0
light_auto_sun.angle = 0.0523599
ob_auto_sun = bpy.data.objects.new('AutoSun', light_auto_sun)
scene.collection.objects.link(ob_auto_sun)
ob_auto_sun.rotation_euler = (0.872665, 0.174533, 0.523599)
bpy.context.view_layer.update()
